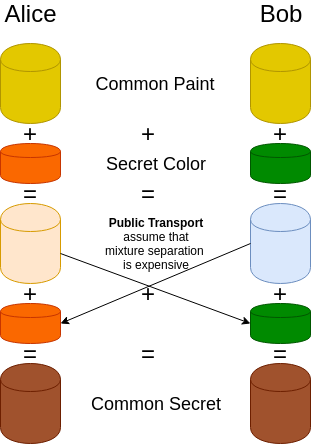

The diagram above was exported from draw.io. Its source (the exported page's mxGraphModel, read from the mxfile embedded in the PNG):
<mxGraphModel dx="1023" dy="583" grid="1" gridSize="10" guides="1" tooltips="1" connect="1" arrows="1" fold="1" page="1" pageScale="1" pageWidth="850" pageHeight="1100" math="0" shadow="0">
  <root>
    <mxCell id="0" />
    <mxCell id="1" parent="0" />
    <mxCell id="gMilc2EH_0bZgyAqtGfx-1" value="&lt;font style=&quot;font-size: 24px&quot;&gt;Alice&lt;/font&gt;" style="text;html=1;strokeColor=none;fillColor=none;align=center;verticalAlign=middle;whiteSpace=wrap;rounded=0;" vertex="1" parent="1">
      <mxGeometry x="190" y="20" width="40" height="20" as="geometry" />
    </mxCell>
    <mxCell id="gMilc2EH_0bZgyAqtGfx-2" value="&lt;font style=&quot;font-size: 24px&quot;&gt;Bob&lt;/font&gt;" style="text;html=1;strokeColor=none;fillColor=none;align=center;verticalAlign=middle;whiteSpace=wrap;rounded=0;" vertex="1" parent="1">
      <mxGeometry x="440" y="20" width="40" height="20" as="geometry" />
    </mxCell>
    <mxCell id="gMilc2EH_0bZgyAqtGfx-3" value="" style="shape=cylinder;whiteSpace=wrap;html=1;boundedLbl=1;backgroundOutline=1;fillColor=#e3c800;strokeColor=#B09500;fontColor=#ffffff;" vertex="1" parent="1">
      <mxGeometry x="180" y="60" width="60" height="80" as="geometry" />
    </mxCell>
    <mxCell id="gMilc2EH_0bZgyAqtGfx-4" value="" style="shape=cylinder;whiteSpace=wrap;html=1;boundedLbl=1;backgroundOutline=1;fillColor=#e3c800;strokeColor=#B09500;fontColor=#ffffff;" vertex="1" parent="1">
      <mxGeometry x="430" y="60" width="60" height="80" as="geometry" />
    </mxCell>
    <mxCell id="gMilc2EH_0bZgyAqtGfx-5" value="&lt;font style=&quot;font-size: 18px&quot;&gt;Common Paint&lt;/font&gt;" style="text;html=1;strokeColor=none;fillColor=none;align=center;verticalAlign=middle;whiteSpace=wrap;rounded=0;" vertex="1" parent="1">
      <mxGeometry x="270" y="90" width="130" height="20" as="geometry" />
    </mxCell>
    <mxCell id="gMilc2EH_0bZgyAqtGfx-6" value="" style="shape=cylinder;whiteSpace=wrap;html=1;boundedLbl=1;backgroundOutline=1;fillColor=#fa6800;strokeColor=#C73500;fontColor=#ffffff;" vertex="1" parent="1">
      <mxGeometry x="180" y="160" width="60" height="40" as="geometry" />
    </mxCell>
    <mxCell id="gMilc2EH_0bZgyAqtGfx-7" value="" style="shape=cylinder;whiteSpace=wrap;html=1;boundedLbl=1;backgroundOutline=1;fillColor=#008a00;strokeColor=#005700;fontColor=#ffffff;" vertex="1" parent="1">
      <mxGeometry x="430" y="160" width="60" height="40" as="geometry" />
    </mxCell>
    <mxCell id="gMilc2EH_0bZgyAqtGfx-8" value="&lt;font style=&quot;font-size: 18px&quot;&gt;Secret Color&lt;/font&gt;" style="text;html=1;strokeColor=none;fillColor=none;align=center;verticalAlign=middle;whiteSpace=wrap;rounded=0;" vertex="1" parent="1">
      <mxGeometry x="270" y="170" width="130" height="20" as="geometry" />
    </mxCell>
    <mxCell id="gMilc2EH_0bZgyAqtGfx-9" value="&lt;font style=&quot;font-size: 24px&quot;&gt;+&lt;/font&gt;" style="text;html=1;align=center;verticalAlign=middle;resizable=0;points=[];;autosize=1;" vertex="1" parent="1">
      <mxGeometry x="195" y="140" width="30" height="20" as="geometry" />
    </mxCell>
    <mxCell id="gMilc2EH_0bZgyAqtGfx-11" value="&lt;font style=&quot;font-size: 24px&quot;&gt;+&lt;/font&gt;" style="text;html=1;align=center;verticalAlign=middle;resizable=0;points=[];;autosize=1;" vertex="1" parent="1">
      <mxGeometry x="445" y="140" width="30" height="20" as="geometry" />
    </mxCell>
    <mxCell id="gMilc2EH_0bZgyAqtGfx-12" value="&lt;font style=&quot;font-size: 24px&quot;&gt;+&lt;/font&gt;" style="text;html=1;align=center;verticalAlign=middle;resizable=0;points=[];;autosize=1;" vertex="1" parent="1">
      <mxGeometry x="312.5" y="140" width="30" height="20" as="geometry" />
    </mxCell>
    <mxCell id="gMilc2EH_0bZgyAqtGfx-13" value="" style="shape=cylinder;whiteSpace=wrap;html=1;boundedLbl=1;backgroundOutline=1;fillColor=#ffe6cc;strokeColor=#d79b00;" vertex="1" parent="1">
      <mxGeometry x="180" y="220" width="60" height="80" as="geometry" />
    </mxCell>
    <mxCell id="gMilc2EH_0bZgyAqtGfx-14" value="" style="shape=cylinder;whiteSpace=wrap;html=1;boundedLbl=1;backgroundOutline=1;fillColor=#dae8fc;strokeColor=#6c8ebf;" vertex="1" parent="1">
      <mxGeometry x="430" y="220" width="60" height="80" as="geometry" />
    </mxCell>
    <mxCell id="gMilc2EH_0bZgyAqtGfx-15" value="&lt;font style=&quot;font-size: 24px&quot;&gt;=&lt;/font&gt;" style="text;html=1;align=center;verticalAlign=middle;resizable=0;points=[];;autosize=1;" vertex="1" parent="1">
      <mxGeometry x="195" y="200" width="30" height="20" as="geometry" />
    </mxCell>
    <mxCell id="gMilc2EH_0bZgyAqtGfx-17" value="&lt;font style=&quot;font-size: 24px&quot;&gt;=&lt;/font&gt;" style="text;html=1;align=center;verticalAlign=middle;resizable=0;points=[];;autosize=1;" vertex="1" parent="1">
      <mxGeometry x="312.5" y="200" width="30" height="20" as="geometry" />
    </mxCell>
    <mxCell id="gMilc2EH_0bZgyAqtGfx-18" value="&lt;font style=&quot;font-size: 24px&quot;&gt;=&lt;/font&gt;" style="text;html=1;align=center;verticalAlign=middle;resizable=0;points=[];;autosize=1;" vertex="1" parent="1">
      <mxGeometry x="445" y="200" width="30" height="20" as="geometry" />
    </mxCell>
    <mxCell id="gMilc2EH_0bZgyAqtGfx-19" value="" style="shape=cylinder;whiteSpace=wrap;html=1;boundedLbl=1;backgroundOutline=1;fillColor=#fa6800;strokeColor=#C73500;fontColor=#ffffff;" vertex="1" parent="1">
      <mxGeometry x="180" y="320" width="60" height="40" as="geometry" />
    </mxCell>
    <mxCell id="gMilc2EH_0bZgyAqtGfx-20" value="" style="shape=cylinder;whiteSpace=wrap;html=1;boundedLbl=1;backgroundOutline=1;fillColor=#008a00;strokeColor=#005700;fontColor=#ffffff;" vertex="1" parent="1">
      <mxGeometry x="430" y="320" width="60" height="40" as="geometry" />
    </mxCell>
    <mxCell id="gMilc2EH_0bZgyAqtGfx-21" value="&lt;font style=&quot;font-size: 24px&quot;&gt;+&lt;/font&gt;" style="text;html=1;align=center;verticalAlign=middle;resizable=0;points=[];;autosize=1;" vertex="1" parent="1">
      <mxGeometry x="195" y="300" width="30" height="20" as="geometry" />
    </mxCell>
    <mxCell id="gMilc2EH_0bZgyAqtGfx-22" value="&lt;font style=&quot;font-size: 24px&quot;&gt;+&lt;/font&gt;" style="text;html=1;align=center;verticalAlign=middle;resizable=0;points=[];;autosize=1;" vertex="1" parent="1">
      <mxGeometry x="445" y="300" width="30" height="20" as="geometry" />
    </mxCell>
    <mxCell id="gMilc2EH_0bZgyAqtGfx-23" value="&lt;font style=&quot;font-size: 24px&quot;&gt;+&lt;/font&gt;" style="text;html=1;align=center;verticalAlign=middle;resizable=0;points=[];;autosize=1;" vertex="1" parent="1">
      <mxGeometry x="312.5" y="300" width="30" height="20" as="geometry" />
    </mxCell>
    <mxCell id="gMilc2EH_0bZgyAqtGfx-25" value="&lt;b&gt;Public Transport&lt;br&gt;&lt;/b&gt;assume that&lt;br&gt;mixture separation&amp;nbsp;&lt;br&gt;is expensive" style="text;html=1;strokeColor=none;fillColor=none;align=center;verticalAlign=middle;whiteSpace=wrap;rounded=0;" vertex="1" parent="1">
      <mxGeometry x="250" y="230" width="170" height="60" as="geometry" />
    </mxCell>
    <mxCell id="gMilc2EH_0bZgyAqtGfx-26" value="&lt;font style=&quot;font-size: 24px&quot;&gt;=&lt;/font&gt;" style="text;html=1;align=center;verticalAlign=middle;resizable=0;points=[];;autosize=1;" vertex="1" parent="1">
      <mxGeometry x="195" y="360" width="30" height="20" as="geometry" />
    </mxCell>
    <mxCell id="gMilc2EH_0bZgyAqtGfx-27" value="&lt;font style=&quot;font-size: 24px&quot;&gt;=&lt;/font&gt;" style="text;html=1;align=center;verticalAlign=middle;resizable=0;points=[];;autosize=1;" vertex="1" parent="1">
      <mxGeometry x="312.5" y="360" width="30" height="20" as="geometry" />
    </mxCell>
    <mxCell id="gMilc2EH_0bZgyAqtGfx-28" value="&lt;font style=&quot;font-size: 24px&quot;&gt;=&lt;/font&gt;" style="text;html=1;align=center;verticalAlign=middle;resizable=0;points=[];;autosize=1;" vertex="1" parent="1">
      <mxGeometry x="445" y="360" width="30" height="20" as="geometry" />
    </mxCell>
    <mxCell id="gMilc2EH_0bZgyAqtGfx-30" value="" style="endArrow=classic;html=1;exitX=1;exitY=0.625;exitDx=0;exitDy=0;exitPerimeter=0;entryX=0;entryY=0.5;entryDx=0;entryDy=0;" edge="1" parent="1" source="gMilc2EH_0bZgyAqtGfx-13" target="gMilc2EH_0bZgyAqtGfx-20">
      <mxGeometry width="50" height="50" relative="1" as="geometry">
        <mxPoint x="180" y="450" as="sourcePoint" />
        <mxPoint x="230" y="400" as="targetPoint" />
      </mxGeometry>
    </mxCell>
    <mxCell id="gMilc2EH_0bZgyAqtGfx-31" value="" style="endArrow=classic;html=1;exitX=0;exitY=0.5;exitDx=0;exitDy=0;entryX=1;entryY=0.5;entryDx=0;entryDy=0;" edge="1" parent="1" source="gMilc2EH_0bZgyAqtGfx-14" target="gMilc2EH_0bZgyAqtGfx-19">
      <mxGeometry width="50" height="50" relative="1" as="geometry">
        <mxPoint x="180" y="450" as="sourcePoint" />
        <mxPoint x="230" y="400" as="targetPoint" />
      </mxGeometry>
    </mxCell>
    <mxCell id="gMilc2EH_0bZgyAqtGfx-32" value="" style="shape=cylinder;whiteSpace=wrap;html=1;boundedLbl=1;backgroundOutline=1;fillColor=#a0522d;strokeColor=#6D1F00;fontColor=#ffffff;" vertex="1" parent="1">
      <mxGeometry x="180" y="380" width="60" height="80" as="geometry" />
    </mxCell>
    <mxCell id="gMilc2EH_0bZgyAqtGfx-33" value="" style="shape=cylinder;whiteSpace=wrap;html=1;boundedLbl=1;backgroundOutline=1;fillColor=#a0522d;strokeColor=#6D1F00;fontColor=#ffffff;" vertex="1" parent="1">
      <mxGeometry x="430" y="380" width="60" height="80" as="geometry" />
    </mxCell>
    <mxCell id="gMilc2EH_0bZgyAqtGfx-34" value="&lt;font style=&quot;font-size: 18px&quot;&gt;Common Secret&lt;/font&gt;" style="text;html=1;strokeColor=none;fillColor=none;align=center;verticalAlign=middle;whiteSpace=wrap;rounded=0;" vertex="1" parent="1">
      <mxGeometry x="260" y="410" width="150" height="20" as="geometry" />
    </mxCell>
  </root>
</mxGraphModel>